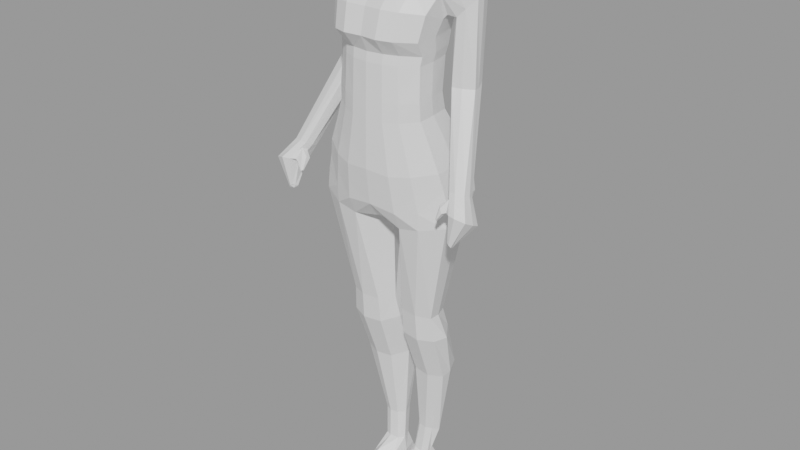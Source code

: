 # Source: FemaleAdultHeadLess.blend  (saved by Blender 2.82.7; exported with 4.5.12 LTS)
import bpy
from mathutils import Matrix  # noqa: F401  (used for matrix-valued properties, if any)

bpy.ops.wm.read_factory_settings(use_empty=True)
scene = bpy.context.scene
scene.name = 'FemaleAdultHeadLess'

# ---- materials (node trees are filled in below, after node groups)
mat_material_001 = bpy.data.materials.new('Material.001')
mat_material_001.alpha_threshold = 0.0
mat_material_001.use_transparent_shadow = False
mat_material_001.line_color = (0.0, 0.0, 0.0, 1.0)

# ---- material node trees
mat_material_001.use_nodes = True; mat_material_001.node_tree.nodes.clear()
_N = mat_material_001.node_tree.nodes; _L = mat_material_001.node_tree.links
n0 = _N.new('ShaderNodeOutputMaterial'); n0.name = 'Material Output'; n0.location = (300, 300)
n1 = _N.new('ShaderNodeBsdfPrincipled'); n1.name = 'Principled BSDF'; n1.location = (10, 300)
n1.distribution = 'GGX'
n1.subsurface_method = 'BURLEY'
n1.inputs[2].default_value = 0.4
n1.inputs[3].default_value = 1.45
n1.inputs[27].default_value = (0.0, 0.0, 0.0, 1.0)
n1.inputs[28].default_value = 1.0
_L.new(n1.outputs[0], n0.inputs[0])
n0.is_active_output = True

# ---- meshes
me_cube_002 = bpy.data.meshes.new('Cube.002')
me_cube_002.from_pydata([(-0.2448, 0.09215, 2.989), (-0.3953, 0.1985, 2.182), (-0.274, -0.1648, 2.988), (-0.4454, -0.1228, 2.186), (-0.2869, -0.173, 2.684), (-0.2565, 0.08052, 2.681), (-0.3515, 0.177, 2.395), (-0.3955, -0.1473, 2.399), (-0.329, -0.07376, 3.374), (-0.306, 0.1839, 3.268), (0.0, 0.3209, 2.144), (0.0, -0.2838, 2.991), (0.0, -0.2695, 2.145), (0.0, 0.1842, 2.991), (0.0, 0.1715, 2.671), (0.0, -0.2919, 2.672), (0.0, -0.2972, 2.369), (0.0, 0.2995, 2.368), (0.0, -0.2045, 3.407), (0.0, 0.2894, 3.407), (-0.4139, -0.009487, 3.544), (-0.3777, 0.1509, 3.522), (0.0, -0.0967, 3.583), (0.0, 0.2678, 3.582), (-0.1689, 0.0004394, 3.687), (-0.15, 0.1638, 3.694), (0.0, -0.0669, 3.692), (0.0, 0.2175, 3.692), (-0.1035, -0.01922, 3.779), (-0.09092, 0.1138, 3.78), (0.0, -0.07379, 3.775), (0.0, 0.1571, 3.775), (-0.2935, -0.2095, 3.132), (-0.2614, 0.119, 3.134), (0.0, 0.2386, 3.143), (0.0, -0.3227, 3.143), (0.0, 0.2839, 3.295), (0.0, -0.2867, 3.295), (-0.3136, -0.1728, 3.275), (-0.2792, 0.1603, 3.279), (-0.2812, -0.1545, 3.042), (-0.2511, 0.109, 3.043), (0.0, 0.2045, 3.048), (0.0, -0.2765, 3.048), (-0.2826, -0.1772, 2.791), (-0.2524, 0.06065, 2.789), (0.0, 0.1453, 2.784), (0.0, -0.2891, 2.784), (-0.3374, -0.157, 2.551), (-0.3, 0.1376, 2.548), (0.0, -0.2944, 2.53), (0.0, 0.2472, 2.529), (-0.3734, 0.2067, 2.289), (-0.4203, -0.1294, 2.293), (0.0, 0.3348, 2.255), (0.0, -0.2833, 2.257), (-0.3956, 0.1308, 2.068), (-0.4457, -0.1351, 2.073), (0.0, 0.2301, 2.025), (0.0, -0.1589, 2.027), (-0.4453, 0.02414, 2.186), (-0.2705, -0.04671, 2.987), (-0.2841, -0.05647, 2.688), (-0.3948, 0.0008942, 2.4), (-0.3209, 0.002676, 3.242), (-0.4131, 0.05982, 3.527), (-0.1676, 0.0736, 3.676), (-0.1032, 0.04174, 3.779), (-0.291, -0.0587, 3.13), (-0.3114, -0.02056, 3.223), (-0.2782, -0.03382, 3.04), (-0.2795, -0.06747, 2.793), (-0.3355, -0.0223, 2.554), (-0.4201, 0.02414, 2.293), (-0.4453, -0.01341, 2.074), (0.0, -0.01409, 2.042), (-0.2803, 0.2735, 2.146), (-0.1836, -0.2362, 2.991), (-0.1927, -0.2447, 2.673), (-0.2683, -0.2369, 2.371), (-0.2218, -0.1759, 3.4), (-0.3022, -0.21, 2.149), (-0.1705, 0.1468, 2.991), (-0.179, 0.1344, 2.672), (-0.2487, 0.2514, 2.369), (-0.2117, 0.2481, 3.354), (-0.2806, -0.05978, 3.575), (-0.2647, 0.221, 3.566), (-0.1099, -0.03844, 3.696), (-0.1017, 0.196, 3.699), (-0.06609, -0.05071, 3.78), (-0.06072, 0.1391, 3.781), (-0.1971, -0.3033, 3.141), (-0.1831, 0.1901, 3.142), (-0.2113, -0.2666, 3.292), (-0.1961, 0.2347, 3.294), (-0.1752, 0.1659, 3.047), (-0.1887, -0.2276, 3.047), (-0.176, 0.1106, 2.784), (-0.1896, -0.2448, 2.784), (-0.2112, 0.2035, 2.531), (-0.228, -0.2395, 2.532), (-0.2646, 0.2852, 2.257), (-0.2853, -0.2211, 2.259), (-0.2807, 0.1915, 2.025), (-0.2999, -0.2054, 2.041), (-0.3488, 0.02267, 1.243), (0.0, 0.2787, 3.489), (0.0, -0.1532, 3.488), (-0.3696, -0.06369, 3.459), (-0.3337, 0.1831, 3.465), (-0.234, 0.242, 3.488), (-0.2498, -0.13, 3.485), (-0.5352, -0.2152, 2.317), (-0.5242, -0.1466, 2.323), (-0.6291, -0.1759, 2.345), (-0.6208, -0.1407, 2.327), (-0.5726, -0.233, 2.368), (-0.5456, -0.244, 2.332), (-0.5708, -0.1205, 2.314), (-0.6235, -0.2155, 2.363), (-0.3197, 0.07366, 2.832), (-0.3518, 0.01187, 2.846), (-0.4723, 0.09187, 2.845), (-0.4553, 0.1461, 2.864), (-0.3405, 0.1498, 2.864), (-0.405, 0.1647, 2.872), (-0.4815, 0.05015, 2.85), (-0.4152, 0.01778, 2.849), (-0.3419, 0.04215, 3.235), (-0.476, 0.1105, 3.334), (-0.4053, 0.207, 3.3), (-0.4309, 0.01244, 3.291), (-0.3796, 0.004585, 3.238), (-0.4481, 0.1824, 3.335), (-0.3579, 0.1466, 3.24), (-0.4787, 0.0553, 3.345), (-0.5551, -0.2616, 2.258), (-0.5834, -0.181, 2.208), (-0.7028, -0.2392, 2.222), (-0.6935, -0.1823, 2.195), (-0.638, -0.3237, 2.274), (-0.5593, -0.2883, 2.271), (-0.6368, -0.1448, 2.184), (-0.696, -0.3015, 2.255), (-0.5741, -0.288, 2.1), (-0.571, -0.2678, 2.089), (-0.603, -0.2851, 2.073), (-0.5962, -0.2682, 2.068), (-0.5953, -0.3103, 2.097), (-0.5834, -0.3065, 2.104), (-0.5802, -0.257, 2.074), (-0.6066, -0.3037, 2.082), (-0.5818, -0.2927, 2.079), (-0.5308, -0.2279, 2.363), (-0.5157, -0.1898, 2.342), (-0.5731, -0.2488, 2.243), (-0.5903, -0.311, 2.273), (-0.4953, -0.2992, 2.22), (-0.4954, -0.2931, 2.216), (-0.5053, -0.2987, 2.211), (-0.5047, -0.3073, 2.216), (-0.5343, -0.2717, 2.247), (-0.5346, -0.2975, 2.26), (-0.4942, -0.2373, 2.279), (-0.4976, -0.262, 2.293), (-0.5528, -0.2279, 2.278), (-0.5602, -0.269, 2.318), (-0.6568, -0.1613, 2.262), (-0.6035, -0.1326, 2.249), (-0.605, -0.2779, 2.321), (-0.5535, -0.1636, 2.266), (-0.6594, -0.2581, 2.31), (-0.6656, -0.2072, 2.284), (-0.5446, -0.2288, 2.29), (-0.5524, -0.2659, 2.302), (-0.5003, -0.2959, 2.214), (-0.5, -0.3032, 2.218), (-0.5138, -0.2863, 2.281), (-0.5154, -0.2441, 2.254), (-0.1682, -0.2564, 2.126), (-0.09584, 0.174, 2.992), (-0.1009, 0.1614, 2.668), (-0.1419, 0.2895, 2.357), (-0.1188, 0.2805, 3.398), (-0.1503, 0.2573, 3.589), (-0.05562, 0.2116, 3.698), (-0.03226, 0.1515, 3.779), (-0.1033, 0.2256, 3.146), (-0.111, 0.2717, 3.3), (-0.09862, 0.1942, 3.049), (-0.09906, 0.1356, 2.782), (-0.1199, 0.2366, 2.523), (-0.1513, 0.3258, 2.241), (-0.166, -0.2085, 2.015), (-0.1606, 0.3127, 2.126), (-0.1002, -0.2716, 2.992), (-0.1055, -0.2802, 2.669), (-0.1487, -0.2835, 2.357), (-0.122, -0.2145, 3.413), (-0.1556, -0.086, 3.592), (-0.05835, -0.05787, 3.698), (-0.03403, -0.06636, 3.779), (-0.1079, -0.3366, 3.145), (-0.1159, -0.3003, 3.299), (-0.1032, -0.2639, 3.049), (-0.1036, -0.2782, 2.782), (-0.1256, -0.2812, 2.523), (-0.1585, -0.2693, 2.241), (-0.1609, 0.2229, 2.003), (-0.03711, -0.01417, 2.036), (-0.1326, 0.2716, 3.499), (-0.1379, -0.1569, 3.498), (-0.2988, -0.0005364, 1.397), (-0.2988, -0.07292, 1.401), (-0.1947, 0.1149, 1.391), (-0.2681, 0.08488, 1.392), (-0.3046, 0.1253, 0.9273), (-0.05498, 0.1372, 1.389), (-0.2078, -0.1104, 1.403), (-0.03464, -0.0005364, 1.397), (-0.096, -0.09364, 1.402), (-0.3142, -0.05539, 1.236), (-0.1969, 0.1538, 1.269), (-0.2796, 0.1203, 1.264), (-0.2244, 0.1283, 0.4358), (-0.03958, 0.1786, 1.273), (-0.2117, -0.09718, 1.229), (-0.01924, 0.02522, 1.249), (-0.09189, -0.07927, 1.232), (-0.3013, 0.05516, 0.9188), (-0.1951, 0.2437, 0.9557), (-0.27, 0.2135, 0.9498), (-0.05241, 0.266, 0.9601), (-0.2084, 0.0175, 0.9114), (-0.03207, 0.1278, 0.933), (-0.1019, 0.03326, 0.9145), (-0.1898, 0.0974, 0.4415), (-0.1418, 0.1841, 0.4415), (-0.1756, 0.1702, 0.4415), (-0.2159, 0.1061, 0.02501), (-0.07742, 0.1944, 0.4415), (-0.1478, 0.08008, 0.4415), (-0.05708, 0.1308, 0.4415), (-0.09401, 0.08775, 0.4415), (-0.1718, 0.1061, 0.253), (-0.1718, 0.07462, 0.253), (-0.1266, 0.1564, 0.253), (-0.1585, 0.1433, 0.253), (-0.2134, 0.1061, 0.1848), (-0.06584, 0.1661, 0.253), (-0.1323, 0.05829, 0.253), (-0.0455, 0.1061, 0.253), (-0.07435, 0.06649, 0.253), (-0.2222, -0.007682, 0.07487), (-0.1719, 0.2259, 0.02501), (-0.2076, 0.1947, 0.02501), (-0.1763, 0.1061, 0.02501), (-0.05714, 0.249, 0.02501), (-0.1812, -0.007682, 0.07487), (-0.03686, 0.1061, 0.02501), (-0.05933, -0.007682, 0.07487), (-0.1927, 0.1637, 0.1807), (-0.1442, 0.184, 0.171), (-0.05203, 0.199, 0.1524), (-0.0522, -0.003296, 0.1638), (-0.03168, 0.1061, 0.1524), (-0.1989, -0.02033, 0.1479), (-0.1534, -0.04441, 0.1804), (-0.2387, -0.2002, 0.02501), (-0.1949, -0.2002, 0.02501), (-0.1221, -0.2474, 0.02501), (-0.1173, -0.2449, 0.1001), (-0.2084, -0.2347, 0.08807), (-0.1681, -0.2425, 0.1189), (-0.2211, -0.2877, 0.02501), (-0.194, -0.312, 0.02501), (-0.1389, -0.2951, 0.02501), (-0.1358, -0.2768, 0.08797), (-0.2022, -0.2781, 0.07823), (-0.1779, -0.2906, 0.0882), (-0.09659, -0.1815, 0.1206), (-0.09717, -0.1656, 0.02501), (-0.2135, -0.1561, 0.1129), (-0.1621, -0.174, 0.1435), (-0.2406, -0.1197, 0.02501), (-0.1951, -0.1197, 0.02501)], [], [(99, 77, 2, 44), (71, 61, 0, 45), (72, 62, 5, 49), (101, 78, 4, 48), (103, 79, 7, 53), (73, 63, 6, 52), (212, 108, 22, 200), (69, 38, 8, 64), (95, 39, 9, 85), (193, 183, 17, 54), (192, 182, 14, 51), (191, 181, 13, 46), (81, 3, 57, 105), (204, 37, 18, 199), (65, 20, 24, 66), (128, 127, 120, 117), (111, 110, 21, 87), (201, 26, 30, 202), (87, 21, 25, 89), (200, 22, 26, 201), (66, 24, 28, 67), (89, 25, 29, 91), (205, 43, 35, 203), (96, 41, 33, 93), (70, 40, 32, 68), (203, 35, 37, 204), (93, 33, 39, 95), (68, 32, 38, 69), (61, 2, 40, 70), (82, 0, 41, 96), (196, 11, 43, 205), (182, 191, 46, 14), (62, 71, 45, 5), (78, 99, 44, 4), (183, 192, 51, 17), (79, 101, 48, 7), (63, 72, 49, 6), (195, 193, 54, 10), (60, 73, 52, 1), (81, 103, 53, 3), (210, 75, 59, 194), (195, 10, 58, 209), (60, 1, 56, 74), (3, 60, 74, 57), (209, 58, 75, 210), (3, 53, 73, 60), (7, 48, 72, 63), (4, 44, 71, 62), (0, 61, 70, 41), (33, 68, 69, 39), (41, 70, 68, 33), (25, 66, 67, 29), (126, 125, 114, 119), (21, 65, 66, 25), (39, 69, 64, 9), (53, 7, 63, 73), (48, 4, 62, 72), (44, 2, 61, 71), (74, 56, 216, 213), (1, 76, 104, 56), (57, 74, 213, 214), (180, 208, 103, 81), (1, 52, 102, 76), (198, 207, 101, 79), (6, 49, 100, 84), (197, 206, 99, 78), (5, 45, 98, 83), (2, 77, 97, 40), (181, 82, 96, 190), (188, 93, 95, 189), (32, 92, 94, 38), (190, 96, 93, 188), (40, 97, 92, 32), (186, 89, 91, 187), (20, 86, 88, 24), (185, 87, 89, 186), (24, 88, 90, 28), (211, 111, 87, 185), (38, 94, 80, 8), (180, 81, 105, 194), (45, 0, 82, 98), (49, 5, 83, 100), (52, 6, 84, 102), (189, 95, 85, 184), (109, 112, 86, 20), (208, 198, 79, 103), (207, 197, 78, 101), (206, 196, 77, 99), (8, 80, 112, 109), (184, 85, 111, 211), (121, 122, 154, 155), (85, 9, 110, 111), (123, 124, 116, 115), (199, 18, 108, 212), (171, 166, 156, 138), (167, 170, 141, 157), (163, 162, 160, 161), (168, 169, 143, 140), (125, 121, 155, 114), (127, 123, 115, 120), (124, 126, 119, 116), (122, 128, 117, 154), (133, 132, 128, 122), (134, 131, 126, 124), (136, 130, 123, 127), (135, 129, 121, 125), (130, 134, 124, 123), (129, 133, 122, 121), (131, 135, 125, 126), (132, 136, 127, 128), (109, 20, 136, 132), (110, 9, 135, 131), (64, 8, 133, 129), (65, 21, 134, 130), (9, 64, 129, 135), (20, 65, 130, 136), (21, 110, 131, 134), (8, 109, 132, 133), (141, 144, 152, 149), (138, 156, 145, 146), (157, 141, 149, 150), (156, 157, 150, 145), (170, 172, 144, 141), (172, 173, 139, 144), (169, 171, 138, 143), (173, 168, 140, 139), (153, 149, 152, 147), (151, 153, 147, 148), (146, 145, 153, 151), (145, 150, 149, 153), (144, 139, 147, 152), (143, 138, 146, 151), (139, 140, 148, 147), (140, 143, 151, 148), (118, 113, 155, 154), (174, 137, 156, 166), (175, 118, 154, 167), (137, 142, 157, 156), (176, 177, 161, 160), (179, 164, 159, 176), (178, 163, 161, 177), (164, 165, 158, 159), (113, 118, 165, 164), (175, 142, 163, 178), (174, 113, 164, 179), (142, 137, 162, 163), (137, 174, 179, 162), (118, 175, 178, 165), (165, 178, 177, 158), (162, 179, 176, 160), (159, 158, 177, 176), (142, 175, 167, 157), (113, 174, 166, 155), (115, 116, 168, 173), (119, 114, 171, 169), (120, 115, 173, 172), (117, 120, 172, 170), (116, 119, 169, 168), (154, 117, 170, 167), (114, 155, 166, 171), (80, 199, 212, 112), (19, 184, 211, 107), (47, 11, 196, 206), (50, 15, 197, 207), (55, 16, 198, 208), (36, 189, 184, 19), (12, 180, 194, 59), (107, 211, 185, 23), (23, 185, 186, 27), (27, 186, 187, 31), (42, 190, 188, 34), (34, 188, 189, 36), (13, 181, 190, 42), (15, 47, 206, 197), (16, 50, 207, 198), (12, 55, 208, 180), (104, 209, 218, 215), (76, 195, 209, 104), (209, 210, 220, 218), (76, 102, 193, 195), (84, 100, 192, 183), (83, 98, 191, 182), (77, 196, 205, 97), (92, 203, 204, 94), (97, 205, 203, 92), (86, 200, 201, 88), (88, 201, 202, 90), (94, 204, 199, 80), (98, 82, 181, 191), (100, 83, 182, 192), (102, 84, 183, 193), (112, 212, 200, 86), (214, 213, 106, 222), (220, 221, 229, 228), (213, 216, 224, 106), (215, 218, 226, 223), (105, 57, 214, 219), (56, 104, 215, 216), (194, 105, 219, 221), (210, 194, 221, 220), (106, 224, 232, 217), (223, 226, 233, 231), (226, 228, 235, 233), (224, 223, 231, 232), (221, 219, 227, 229), (219, 214, 222, 227), (216, 215, 223, 224), (218, 220, 228, 226), (231, 233, 241, 238), (233, 235, 243, 241), (232, 231, 238, 239), (234, 230, 237, 242), (228, 229, 236, 235), (222, 106, 217, 230), (229, 227, 234, 236), (227, 222, 230, 234), (244, 242, 251, 253), (237, 225, 245, 246), (243, 244, 253, 252), (225, 239, 248, 245), (217, 232, 239, 225), (235, 236, 244, 243), (230, 217, 225, 237), (236, 234, 242, 244), (267, 249, 240, 254), (266, 265, 261, 260), (249, 262, 256, 240), (263, 264, 258, 255), (242, 237, 246, 251), (239, 238, 247, 248), (241, 243, 252, 250), (238, 241, 250, 247), (256, 255, 257, 240), (240, 257, 259, 254), (255, 258, 260, 257), (257, 260, 261, 259), (284, 283, 273, 274), (282, 281, 272, 271), (262, 263, 255, 256), (264, 266, 260, 258), (250, 252, 266, 264), (248, 247, 263, 262), (251, 246, 267, 268), (253, 251, 268, 265), (247, 250, 264, 263), (245, 248, 262, 249), (252, 253, 265, 266), (246, 245, 249, 267), (271, 272, 278, 277), (273, 269, 275, 279), (283, 285, 269, 273), (286, 282, 271, 270), (281, 284, 274, 272), (285, 286, 270, 269), (278, 280, 276, 277), (280, 279, 275, 276), (269, 270, 276, 275), (274, 273, 279, 280), (270, 271, 277, 276), (272, 274, 280, 278), (254, 259, 286, 285), (265, 268, 284, 281), (259, 261, 282, 286), (267, 254, 285, 283), (261, 265, 281, 282), (268, 267, 283, 284)])
_uv = me_cube_002.uv_layers.new(name='UVMap')
_uv.uv.foreach_set('vector', [0.5649, 0.9592, 0.6252, 0.9592, 0.6255, 1.005, 0.5654, 1.005, 0.5645, 0.125, 0.625, 0.125, 0.625, 0.217, 0.5645, 0.217, 0.4899, 0.125, 0.5318, 0.125, 0.5318, 0.217, 0.4899, 0.217, 0.4906, 0.9594, 0.5324, 0.9593, 0.533, 1.005, 0.4916, 1.005, 0.4067, 0.9586, 0.4411, 0.9589, 0.4401, 1.004, 0.4043, 1.003, 0.4084, 0.125, 0.4418, 0.125, 0.4418, 0.217, 0.4084, 0.217, 0.625, 0.9205, 0.625, 0.875, 0.625, 0.875, 0.625, 0.9211, 0.625, 0.125, 0.625, 0.0593, 0.625, 0.08023, 0.625, 0.1275, 0.625, 0.2788, 0.625, 0.217, 0.625, 0.2116, 0.625, 0.2765, 0.4084, 0.325, 0.4418, 0.325, 0.4418, 0.375, 0.4084, 0.375, 0.4899, 0.325, 0.5318, 0.325, 0.5318, 0.375, 0.4899, 0.375, 0.5645, 0.325, 0.625, 0.325, 0.625, 0.375, 0.5645, 0.375, 0.3742, 0.9586, 0.3732, 1.003, 0.375, 1.003, 0.375, 0.9583, 0.625, 0.9208, 0.625, 0.875, 0.625, 0.875, 0.625, 0.92, 0.625, 0.125, 0.625, 0.0593, 0.625, 0.0593, 0.625, 0.125, 0.625, 1.001, 0.625, 1.005, 0.625, 1.004, 0.625, 0.9997, 0.625, 0.2736, 0.625, 0.2049, 0.625, 0.1961, 0.625, 0.2699, 0.625, 0.9228, 0.625, 0.875, 0.625, 0.875, 0.625, 0.9212, 0.625, 0.2699, 0.625, 0.1961, 0.625, 0.217, 0.625, 0.2788, 0.625, 0.9211, 0.625, 0.875, 0.625, 0.875, 0.625, 0.9228, 0.625, 0.125, 0.625, 0.0593, 0.625, 0.0593, 0.625, 0.125, 0.625, 0.2788, 0.625, 0.217, 0.625, 0.217, 0.625, 0.2788, 0.625, 0.9211, 0.625, 0.875, 0.625, 0.875, 0.625, 0.9213, 0.625, 0.2788, 0.625, 0.217, 0.625, 0.217, 0.625, 0.2788, 0.625, 0.125, 0.625, 0.0593, 0.625, 0.0593, 0.625, 0.125, 0.625, 0.9213, 0.625, 0.875, 0.625, 0.875, 0.625, 0.9208, 0.625, 0.2788, 0.625, 0.217, 0.625, 0.217, 0.625, 0.2788, 0.625, 0.125, 0.625, 0.0593, 0.625, 0.0593, 0.625, 0.125, 0.625, 0.125, 0.625, 0.0593, 0.625, 0.0593, 0.625, 0.125, 0.625, 0.2788, 0.625, 0.217, 0.625, 0.217, 0.625, 0.2788, 0.6251, 0.921, 0.625, 0.875, 0.625, 0.875, 0.625, 0.9211, 0.5318, 0.325, 0.5645, 0.325, 0.5645, 0.375, 0.5318, 0.375, 0.5318, 0.125, 0.5645, 0.125, 0.5645, 0.217, 0.5318, 0.217, 0.5324, 0.9593, 0.5649, 0.9592, 0.5654, 1.005, 0.533, 1.005, 0.4418, 0.325, 0.4899, 0.325, 0.4899, 0.375, 0.4418, 0.375, 0.4411, 0.9589, 0.4906, 0.9594, 0.4916, 1.005, 0.4401, 1.004, 0.4418, 0.125, 0.4899, 0.125, 0.4899, 0.217, 0.4418, 0.217, 0.375, 0.325, 0.4084, 0.325, 0.4084, 0.375, 0.375, 0.375, 0.375, 0.125, 0.4084, 0.125, 0.4084, 0.217, 0.375, 0.217, 0.3742, 0.9586, 0.4067, 0.9586, 0.4043, 1.003, 0.3732, 1.003, 0.2397, 0.625, 0.25, 0.625, 0.25, 0.6992, 0.2261, 0.7293, 0.375, 0.325, 0.375, 0.375, 0.375, 0.375, 0.375, 0.325, 0.375, 0.125, 0.375, 0.217, 0.375, 0.217, 0.375, 0.125, 0.375, 0.0593, 0.375, 0.125, 0.375, 0.125, 0.375, 0.0593, 0.2251, 0.5022, 0.25, 0.5, 0.25, 0.625, 0.2397, 0.625, 0.375, 0.0593, 0.4084, 0.0593, 0.4084, 0.125, 0.375, 0.125, 0.4418, 0.0593, 0.4899, 0.0593, 0.4899, 0.125, 0.4418, 0.125, 0.5318, 0.0593, 0.5645, 0.0593, 0.5645, 0.125, 0.5318, 0.125, 0.625, 0.217, 0.625, 0.125, 0.625, 0.125, 0.625, 0.217, 0.625, 0.217, 0.625, 0.125, 0.625, 0.125, 0.625, 0.217, 0.625, 0.217, 0.625, 0.125, 0.625, 0.125, 0.625, 0.217, 0.625, 0.217, 0.625, 0.125, 0.625, 0.125, 0.625, 0.217, 0.625, 0.2049, 0.625, 0.2043, 0.625, 0.1814, 0.625, 0.2037, 0.625, 0.1961, 0.625, 0.125, 0.625, 0.125, 0.625, 0.217, 0.625, 0.217, 0.625, 0.125, 0.625, 0.1275, 0.625, 0.2116, 0.4084, 0.0593, 0.4418, 0.0593, 0.4418, 0.125, 0.4084, 0.125, 0.4899, 0.0593, 0.5318, 0.0593, 0.5318, 0.125, 0.4899, 0.125, 0.5645, 0.0593, 0.625, 0.0593, 0.625, 0.125, 0.5645, 0.125, 0.375, 0.125, 0.375, 0.217, 0.375, 0.217, 0.375, 0.125, 0.375, 0.217, 0.375, 0.2788, 0.375, 0.2788, 0.375, 0.217, 0.375, 0.0593, 0.375, 0.125, 0.375, 0.125, 0.375, 0.0593, 0.3747, 0.9208, 0.4078, 0.9208, 0.4067, 0.9586, 0.3742, 0.9586, 0.375, 0.217, 0.4084, 0.217, 0.4084, 0.2788, 0.375, 0.2788, 0.4416, 0.921, 0.4901, 0.9211, 0.4906, 0.9594, 0.4411, 0.9589, 0.4418, 0.217, 0.4899, 0.217, 0.4899, 0.2788, 0.4418, 0.2788, 0.532, 0.9211, 0.5647, 0.921, 0.5649, 0.9592, 0.5324, 0.9593, 0.5318, 0.217, 0.5645, 0.217, 0.5645, 0.2788, 0.5318, 0.2788, 0.6255, 1.005, 0.6252, 0.9592, 0.625, 0.9595, 0.625, 1.005, 0.625, 0.325, 0.625, 0.2788, 0.625, 0.2788, 0.625, 0.325, 0.625, 0.325, 0.625, 0.2788, 0.625, 0.2788, 0.625, 0.325, 0.625, 1.007, 0.625, 0.96, 0.625, 0.9583, 0.625, 1.003, 0.625, 0.325, 0.625, 0.2788, 0.625, 0.2788, 0.625, 0.325, 0.625, 1.005, 0.625, 0.9595, 0.625, 0.96, 0.625, 1.007, 0.625, 0.325, 0.625, 0.2788, 0.625, 0.2788, 0.625, 0.325, 0.625, 1.005, 0.625, 0.9593, 0.625, 0.9646, 0.625, 1.017, 0.625, 0.3221, 0.625, 0.2699, 0.625, 0.2788, 0.625, 0.325, 0.625, 1.017, 0.625, 0.9646, 0.625, 0.9597, 0.625, 1.006, 0.625, 0.3233, 0.625, 0.2736, 0.625, 0.2699, 0.625, 0.3221, 0.625, 1.003, 0.625, 0.9583, 0.625, 0.9561, 0.625, 0.9974, 0.3747, 0.9208, 0.3742, 0.9586, 0.375, 0.9583, 0.375, 0.9207, 0.5645, 0.217, 0.625, 0.217, 0.625, 0.2788, 0.5645, 0.2788, 0.4899, 0.217, 0.5318, 0.217, 0.5318, 0.2788, 0.4899, 0.2788, 0.4084, 0.217, 0.4418, 0.217, 0.4418, 0.2788, 0.4084, 0.2788, 0.625, 0.325, 0.625, 0.2788, 0.625, 0.2765, 0.625, 0.3242, 0.625, 1.001, 0.625, 0.9574, 0.625, 0.9593, 0.625, 1.005, 0.4078, 0.9208, 0.4416, 0.921, 0.4411, 0.9589, 0.4067, 0.9586, 0.4901, 0.9211, 0.532, 0.9211, 0.5324, 0.9593, 0.4906, 0.9594, 0.5647, 0.921, 0.6251, 0.921, 0.6252, 0.9592, 0.5649, 0.9592, 0.625, 0.9974, 0.625, 0.9561, 0.625, 0.9574, 0.625, 1.001, 0.625, 0.3242, 0.625, 0.2765, 0.625, 0.2736, 0.625, 0.3233, 0.625, 0.125, 0.625, 0.08023, 0.625, 0.09109, 0.625, 0.125, 0.625, 0.2765, 0.625, 0.2116, 0.625, 0.2049, 0.625, 0.2736, 0.625, 0.125, 0.625, 0.1961, 0.625, 0.1802, 0.625, 0.125, 0.625, 0.92, 0.625, 0.875, 0.625, 0.875, 0.625, 0.9205, 0.625, 0.1814, 0.625, 0.125, 0.625, 0.125, 0.625, 0.1814, 0.625, 0.9968, 0.625, 0.9997, 0.625, 0.9997, 0.625, 0.9968, 0.625, 0.09992, 0.625, 0.1163, 0.625, 0.1163, 0.625, 0.09992, 0.625, 0.1802, 0.625, 0.2037, 0.625, 0.2037, 0.625, 0.1802, 0.625, 0.2043, 0.625, 0.125, 0.625, 0.125, 0.625, 0.1814, 0.625, 0.0593, 0.625, 0.125, 0.625, 0.125, 0.625, 0.0593, 0.625, 0.1961, 0.625, 0.2049, 0.625, 0.2037, 0.625, 0.1802, 0.625, 0.9971, 0.625, 1.001, 0.625, 0.9997, 0.625, 0.9968, 0.625, 0.9973, 0.625, 1.001, 0.625, 1.001, 0.625, 0.9971, 0.625, 0.1961, 0.625, 0.2049, 0.625, 0.2049, 0.625, 0.1961, 0.625, 0.0593, 0.625, 0.125, 0.625, 0.125, 0.625, 0.0593, 0.625, 0.179, 0.625, 0.113, 0.625, 0.125, 0.625, 0.2043, 0.625, 0.125, 0.625, 0.1961, 0.625, 0.1961, 0.625, 0.125, 0.625, 0.113, 0.625, 0.08023, 0.625, 0.08023, 0.625, 0.125, 0.625, 0.2049, 0.625, 0.179, 0.625, 0.2043, 0.625, 0.2049, 0.625, 1.001, 0.625, 1.005, 0.625, 1.005, 0.625, 1.001, 0.625, 1.001, 0.625, 1.005, 0.625, 1.005, 0.625, 1.001, 0.625, 0.2049, 0.625, 0.2116, 0.625, 0.179, 0.625, 0.2049, 0.625, 0.1275, 0.625, 0.08023, 0.625, 0.08023, 0.625, 0.113, 0.625, 0.125, 0.625, 0.1961, 0.625, 0.1961, 0.625, 0.125, 0.625, 0.2116, 0.625, 0.1275, 0.625, 0.113, 0.625, 0.179, 0.625, 0.0593, 0.625, 0.125, 0.625, 0.125, 0.625, 0.0593, 0.625, 0.1961, 0.625, 0.2049, 0.625, 0.2049, 0.625, 0.1961, 0.625, 0.9974, 0.625, 1.001, 0.625, 1.001, 0.625, 0.9973, 0.625, 0.9997, 0.625, 1.004, 0.625, 1.004, 0.625, 0.9997, 0.625, 0.1814, 0.625, 0.125, 0.625, 0.125, 0.625, 0.1814, 0.625, 0.9968, 0.625, 0.9997, 0.625, 0.9997, 0.625, 0.9968, 0.625, 0.125, 0.625, 0.09109, 0.625, 0.09109, 0.625, 0.125, 0.625, 0.9997, 0.625, 1.004, 0.625, 1.004, 0.625, 0.9997, 0.625, 0.0593, 0.625, 0.125, 0.625, 0.125, 0.625, 0.0593, 0.625, 0.2037, 0.625, 0.1814, 0.625, 0.1814, 0.625, 0.2037, 0.625, 0.125, 0.625, 0.1802, 0.625, 0.1802, 0.625, 0.125, 0.625, 0.1369, 0.625, 0.06694, 0.625, 0.0593, 0.625, 0.125, 0.625, 0.2037, 0.625, 0.1369, 0.625, 0.125, 0.625, 0.1802, 0.625, 0.1814, 0.625, 0.125, 0.625, 0.1369, 0.625, 0.2037, 0.625, 0.125, 0.625, 0.09109, 0.625, 0.06694, 0.625, 0.1369, 0.625, 0.0593, 0.625, 0.125, 0.625, 0.125, 0.625, 0.0593, 0.625, 0.2037, 0.625, 0.1814, 0.625, 0.1814, 0.625, 0.2037, 0.625, 0.125, 0.625, 0.1802, 0.625, 0.1802, 0.625, 0.125, 0.625, 0.1802, 0.625, 0.2037, 0.625, 0.2037, 0.625, 0.1802, 0.625, 0.09673, 0.625, 0.1183, 0.625, 0.125, 0.625, 0.09109, 0.625, 0.1211, 0.625, 0.1163, 0.625, 0.125, 0.625, 0.125, 0.625, 0.09831, 0.625, 0.09673, 0.625, 0.09109, 0.625, 0.09109, 0.625, 0.1163, 0.625, 0.09992, 0.625, 0.09109, 0.625, 0.125, 0.625, 0.1156, 0.625, 0.1006, 0.625, 0.09992, 0.625, 0.1163, 0.625, 0.1167, 0.625, 0.1171, 0.625, 0.1149, 0.625, 0.1156, 0.625, 0.0991, 0.625, 0.09992, 0.625, 0.09992, 0.625, 0.1006, 0.625, 0.1171, 0.625, 0.09829, 0.625, 0.1013, 0.625, 0.1149, 0.625, 0.1183, 0.625, 0.09673, 0.625, 0.09829, 0.625, 0.1171, 0.625, 0.09831, 0.625, 0.09992, 0.625, 0.09992, 0.625, 0.0991, 0.625, 0.1211, 0.625, 0.1183, 0.625, 0.1171, 0.625, 0.1167, 0.625, 0.09992, 0.625, 0.1163, 0.625, 0.1163, 0.625, 0.09992, 0.625, 0.1163, 0.625, 0.1211, 0.625, 0.1167, 0.625, 0.1163, 0.625, 0.09673, 0.625, 0.09831, 0.625, 0.0991, 0.625, 0.09829, 0.625, 0.09829, 0.625, 0.0991, 0.625, 0.1006, 0.625, 0.1013, 0.625, 0.1163, 0.625, 0.1167, 0.625, 0.1156, 0.625, 0.1163, 0.625, 0.1149, 0.625, 0.1013, 0.625, 0.1006, 0.625, 0.1156, 0.625, 0.09992, 0.625, 0.09831, 0.625, 0.09109, 0.625, 0.09109, 0.625, 0.1183, 0.625, 0.1211, 0.625, 0.125, 0.625, 0.125, 0.625, 0.125, 0.625, 0.1802, 0.625, 0.1802, 0.625, 0.125, 0.625, 0.2037, 0.625, 0.1814, 0.625, 0.1814, 0.625, 0.2037, 0.625, 0.0593, 0.625, 0.125, 0.625, 0.125, 0.625, 0.0593, 0.625, 0.9997, 0.625, 1.004, 0.625, 1.004, 0.625, 0.9997, 0.625, 0.1802, 0.625, 0.2037, 0.625, 0.2037, 0.625, 0.1802, 0.625, 0.9968, 0.625, 0.9997, 0.625, 0.9997, 0.625, 0.9968, 0.625, 0.1814, 0.625, 0.125, 0.625, 0.125, 0.625, 0.1814, 0.625, 0.9561, 0.625, 0.92, 0.625, 0.9205, 0.625, 0.9574, 0.625, 0.375, 0.625, 0.3242, 0.625, 0.3233, 0.625, 0.375, 0.5645, 0.875, 0.625, 0.875, 0.6251, 0.921, 0.5647, 0.921, 0.4899, 0.875, 0.5318, 0.875, 0.532, 0.9211, 0.4901, 0.9211, 0.4084, 0.875, 0.4418, 0.875, 0.4416, 0.921, 0.4078, 0.9208, 0.625, 0.375, 0.625, 0.325, 0.625, 0.3242, 0.625, 0.375, 0.375, 0.875, 0.3747, 0.9208, 0.375, 0.9207, 0.375, 0.8826, 0.625, 0.375, 0.625, 0.3233, 0.625, 0.3221, 0.625, 0.375, 0.625, 0.375, 0.625, 0.3221, 0.625, 0.325, 0.625, 0.375, 0.625, 0.375, 0.625, 0.325, 0.625, 0.325, 0.625, 0.375, 0.625, 0.375, 0.625, 0.325, 0.625, 0.325, 0.625, 0.375, 0.625, 0.375, 0.625, 0.325, 0.625, 0.325, 0.625, 0.375, 0.625, 0.375, 0.625, 0.325, 0.625, 0.325, 0.625, 0.375, 0.5318, 0.875, 0.5645, 0.875, 0.5647, 0.921, 0.532, 0.9211, 0.4418, 0.875, 0.4899, 0.875, 0.4901, 0.9211, 0.4416, 0.921, 0.375, 0.875, 0.4084, 0.875, 0.4078, 0.9208, 0.3747, 0.9208, 0.375, 0.2788, 0.375, 0.325, 0.375, 0.3647, 0.375, 0.2788, 0.375, 0.2788, 0.375, 0.325, 0.375, 0.325, 0.375, 0.2788, 0.2251, 0.5022, 0.2397, 0.625, 0.2397, 0.625, 0.2397, 0.5, 0.375, 0.2788, 0.4084, 0.2788, 0.4084, 0.325, 0.375, 0.325, 0.4418, 0.2788, 0.4899, 0.2788, 0.4899, 0.325, 0.4418, 0.325, 0.5318, 0.2788, 0.5645, 0.2788, 0.5645, 0.325, 0.5318, 0.325, 0.6252, 0.9592, 0.6251, 0.921, 0.625, 0.9211, 0.625, 0.9595, 0.625, 0.96, 0.625, 0.9213, 0.625, 0.9208, 0.625, 0.9583, 0.625, 0.9595, 0.625, 0.9211, 0.625, 0.9213, 0.625, 0.96, 0.625, 0.9593, 0.625, 0.9211, 0.625, 0.9228, 0.625, 0.9646, 0.625, 0.9646, 0.625, 0.9228, 0.625, 0.9212, 0.625, 0.9597, 0.625, 0.9583, 0.625, 0.9208, 0.625, 0.92, 0.625, 0.9561, 0.5645, 0.2788, 0.625, 0.2788, 0.625, 0.325, 0.5645, 0.325, 0.4899, 0.2788, 0.5318, 0.2788, 0.5318, 0.325, 0.4899, 0.325, 0.4084, 0.2788, 0.4418, 0.2788, 0.4418, 0.325, 0.4084, 0.325, 0.625, 0.9574, 0.625, 0.9205, 0.625, 0.9211, 0.625, 0.9593, 0.375, 0.0593, 0.375, 0.125, 0.375, 0.125, 0.375, 0.0593, 0.2397, 0.625, 0.2393, 0.7201, 0.2397, 0.7229, 0.2397, 0.625, 0.375, 0.125, 0.375, 0.217, 0.375, 0.217, 0.375, 0.125, 0.375, 0.2788, 0.375, 0.3647, 0.375, 0.3647, 0.375, 0.2788, 0.375, 0.9583, 0.375, 1.003, 0.375, 1.003, 0.375, 0.9583, 0.375, 0.217, 0.375, 0.2788, 0.375, 0.2788, 0.375, 0.217, 0.375, 0.9207, 0.375, 0.9583, 0.375, 0.9583, 0.375, 0.9052, 0.2397, 0.625, 0.2261, 0.7293, 0.2393, 0.7201, 0.2397, 0.625, 0.375, 0.125, 0.375, 0.217, 0.375, 0.217, 0.375, 0.125, 0.375, 0.2788, 0.375, 0.3647, 0.375, 0.3647, 0.375, 0.2788, 0.2397, 0.5, 0.2397, 0.625, 0.2397, 0.625, 0.2397, 0.5, 0.375, 0.217, 0.375, 0.2788, 0.375, 0.2788, 0.375, 0.217, 0.375, 0.9052, 0.375, 0.9583, 0.375, 0.9583, 0.375, 0.9073, 0.375, 0.9583, 0.375, 1.003, 0.375, 1.003, 0.375, 0.9583, 0.375, 0.217, 0.375, 0.2788, 0.375, 0.2788, 0.375, 0.217, 0.2397, 0.5, 0.2397, 0.625, 0.2397, 0.625, 0.2397, 0.5, 0.375, 0.2788, 0.375, 0.3647, 0.375, 0.3647, 0.375, 0.2788, 0.2397, 0.5, 0.2397, 0.625, 0.2397, 0.625, 0.2397, 0.5, 0.375, 0.217, 0.375, 0.2788, 0.375, 0.2788, 0.375, 0.217, 0.375, 0.9583, 0.375, 1.003, 0.375, 1.003, 0.375, 0.9583, 0.2397, 0.625, 0.2397, 0.7229, 0.2397, 0.7259, 0.2397, 0.625, 0.375, 0.0593, 0.375, 0.125, 0.375, 0.125, 0.375, 0.0593, 0.375, 0.9073, 0.375, 0.9583, 0.375, 0.9583, 0.375, 0.9084, 0.375, 0.9583, 0.375, 1.003, 0.375, 1.003, 0.375, 0.9583, 0.375, 0.9028, 0.375, 0.9583, 0.375, 0.9583, 0.375, 0.8945, 0.375, 0.0593, 0.375, 0.125, 0.375, 0.125, 0.375, 0.0593, 0.2397, 0.625, 0.2397, 0.7261, 0.2397, 0.7157, 0.2397, 0.625, 0.375, 0.125, 0.375, 0.217, 0.375, 0.217, 0.375, 0.125, 0.375, 0.125, 0.375, 0.217, 0.375, 0.217, 0.375, 0.125, 0.2397, 0.625, 0.2397, 0.7259, 0.2397, 0.7261, 0.2397, 0.625, 0.375, 0.0593, 0.375, 0.125, 0.375, 0.125, 0.375, 0.0593, 0.375, 0.9084, 0.375, 0.9583, 0.375, 0.9583, 0.375, 0.9028, 0.375, 0.07542, 0.375, 0.125, 0.375, 0.125, 0.375, 0.0593, 0.2397, 0.625, 0.2397, 0.7029, 0.2397, 0.75, 0.2397, 0.625, 0.375, 0.125, 0.375, 0.217, 0.375, 0.217, 0.375, 0.125, 0.375, 0.2788, 0.375, 0.3647, 0.375, 0.3647, 0.375, 0.2788, 0.375, 0.9583, 0.375, 1.003, 0.375, 1.003, 0.375, 0.9583, 0.375, 0.217, 0.375, 0.2788, 0.375, 0.2788, 0.375, 0.217, 0.2397, 0.5, 0.2397, 0.625, 0.2397, 0.625, 0.2397, 0.5, 0.375, 0.2788, 0.375, 0.3647, 0.375, 0.3647, 0.375, 0.2788, 0.1394, 0.5475, 0.174, 0.5202, 0.1678, 0.625, 0.125, 0.625, 0.125, 0.625, 0.1678, 0.625, 0.1678, 0.7248, 0.125, 0.6907, 0.174, 0.5202, 0.2397, 0.5, 0.2397, 0.625, 0.1678, 0.625, 0.1678, 0.625, 0.2397, 0.625, 0.2397, 0.75, 0.1678, 0.7248, 0.375, 0.9583, 0.3749, 1.016, 0.3749, 1.026, 0.375, 0.9583, 0.2397, 0.75, 0.2397, 0.75, 0.2397, 0.75, 0.2397, 0.75, 0.375, 0.217, 0.375, 0.2788, 0.375, 0.2788, 0.375, 0.217, 0.2397, 0.5, 0.2397, 0.625, 0.2397, 0.625, 0.2397, 0.5, 0.2397, 0.5, 0.2397, 0.625, 0.2397, 0.625, 0.2397, 0.5, 0.375, 0.217, 0.375, 0.2788, 0.375, 0.2788, 0.375, 0.217, 0.375, 0.9583, 0.375, 1.003, 0.3749, 1.013, 0.375, 0.9639, 0.375, 0.8945, 0.375, 0.9583, 0.375, 0.9639, 0.375, 0.8686, 0.375, 0.2788, 0.375, 0.3647, 0.375, 0.3647, 0.375, 0.2788, 0.375, 0.125, 0.375, 0.217, 0.375, 0.217, 0.375, 0.125, 0.2397, 0.625, 0.2397, 0.7157, 0.2397, 0.7029, 0.2397, 0.625, 0.375, 0.0593, 0.375, 0.125, 0.375, 0.125, 0.375, 0.07542, 0.2397, 0.75, 0.2397, 0.75, 0.2397, 0.75, 0.2397, 0.75, 0.375, 0.0593, 0.375, 0.0593, 0.375, 0.0593, 0.375, 0.0593, 0.375, 0.0593, 0.375, 0.0593, 0.375, 0.0593, 0.375, 0.0593, 0.1678, 0.7248, 0.2397, 0.75, 0.2397, 0.75, 0.1678, 0.7248, 0.375, 0.8853, 0.375, 0.9583, 0.375, 0.9583, 0.375, 0.8853, 0.125, 0.6907, 0.1678, 0.7248, 0.1678, 0.7248, 0.125, 0.6907, 0.375, 0.8853, 0.375, 0.9583, 0.375, 0.9719, 0.375, 0.8566, 0.375, 0.9583, 0.3749, 1.011, 0.3749, 1.035, 0.375, 0.9719, 0.125, 0.6907, 0.1678, 0.7248, 0.1678, 0.7248, 0.125, 0.6907, 0.375, 0.9583, 0.3749, 1.026, 0.3749, 1.011, 0.375, 0.9583, 0.1678, 0.7248, 0.2397, 0.75, 0.2397, 0.75, 0.1678, 0.7248, 0.375, 0.8853, 0.375, 0.9583, 0.375, 0.9583, 0.375, 0.8853, 0.125, 0.6907, 0.1678, 0.7248, 0.1678, 0.7248, 0.125, 0.6907, 0.375, 0.8686, 0.375, 0.9639, 0.375, 0.9583, 0.375, 0.8853, 0.1678, 0.7248, 0.2397, 0.75, 0.2397, 0.75, 0.1678, 0.7248, 0.375, 0.07542, 0.375, 0.0593, 0.375, 0.0593, 0.375, 0.0593, 0.2397, 0.75, 0.2397, 0.7029, 0.2397, 0.75, 0.2397, 0.75, 0.375, 0.9639, 0.3749, 1.013, 0.3749, 1.016, 0.375, 0.9583])
me_cube_002.materials.append(mat_material_001)
me_cube_002.use_remesh_preserve_volume = False
me_cube_002.use_remesh_preserve_attributes = False
me_cube_002.use_mirror_vertex_groups = False
me_cube_002.update()

# ---- objects
ob_femaleadult_001 = bpy.data.objects.new('FemaleAdult.001', me_cube_002)

# ---- transforms, parenting, visibility, modifiers, constraints
ob_femaleadult_001.location = (0.0, 0.0, 0.0)
ob_femaleadult_001.lock_rotations_4d = False
ob_femaleadult_001.empty_display_type = 'ARROWS'
ob_femaleadult_001.lineart.crease_threshold = 0.0
_m = ob_femaleadult_001.modifiers.new('Mirror', 'MIRROR')
_m.use_clip = True

# ---- collection membership
scene.collection.objects.link(ob_femaleadult_001)

# ---- scene / render settings (as saved in the file)
scene.frame_start = 1; scene.frame_end = 250; scene.frame_set(1)
scene.render.engine = 'BLENDER_EEVEE_NEXT'
scene.render.image_settings.exr_codec = 'NONE'
scene.render.simplify_subdivision_render = 0
scene.render.simplify_child_particles_render = 0.0
scene.cycles.use_denoising = False
scene.cycles.samples = 128
scene.cycles.sampling_pattern = 'TABULATED_SOBOL'
scene.cycles.use_adaptive_sampling = False
scene.cycles.use_light_tree = False
scene.view_settings.view_transform = 'Filmic'
bpy.context.view_layer.update()

# ---- added for rendering (the .blend has no active camera and no usable light): camera, sun + grey world if the file has none
cam_auto = bpy.data.cameras.new('AutoCamera')
cam_auto.lens = 50.0
cam_auto.sensor_width = 36.0
cam_auto.clip_end = 1000.0
ob_auto_camera = bpy.data.objects.new('AutoCamera', cam_auto)
scene.collection.objects.link(ob_auto_camera)
ob_auto_camera.location = (3.76171, -4.51494, 4.91213)
ob_auto_camera.rotation_euler = (1.09748, -7.21219e-08, 0.694738)
scene.camera = ob_auto_camera
light_auto_sun = bpy.data.lights.new('AutoSun', 'SUN')
light_auto_sun.energy = 3.0
light_auto_sun.angle = 0.0523599
ob_auto_sun = bpy.data.objects.new('AutoSun', light_auto_sun)
scene.collection.objects.link(ob_auto_sun)
ob_auto_sun.rotation_euler = (0.872665, 0.174533, 0.523599)
if scene.world is None:
    world_auto = bpy.data.worlds.new('AutoWorld')
    world_auto.color = (0.3, 0.3, 0.3)
    scene.world = world_auto
bpy.context.view_layer.update()
